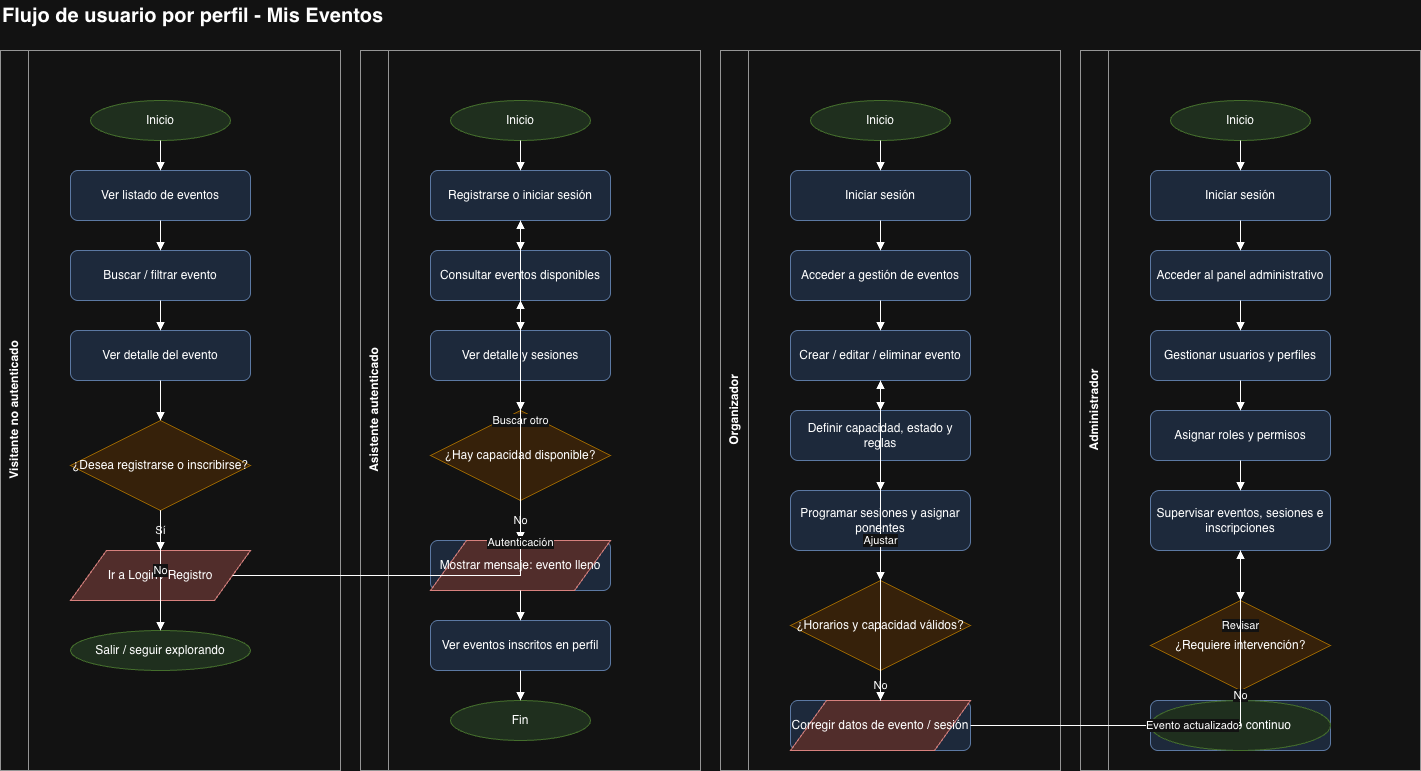

The diagram above was exported from draw.io. Its source (the exported page's mxGraphModel, read from the mxfile embedded in the PNG):
<mxGraphModel dx="1202" dy="913" grid="1" gridSize="10" guides="1" tooltips="1" connect="1" arrows="1" fold="1" page="1" pageScale="1" pageWidth="1600" pageHeight="900" math="0" shadow="0">
  <root>
    <mxCell id="0" />
    <mxCell id="1" parent="0" />
    <mxCell id="2" parent="1" style="text;html=1;strokeColor=none;fillColor=none;align=left;verticalAlign=middle;fontSize=20;fontStyle=1;" value="Flujo de usuario por perfil - Mis Eventos" vertex="1">
      <mxGeometry height="30" width="520" x="20" y="20" as="geometry" />
    </mxCell>
    <mxCell id="10" parent="1" style="swimlane;html=1;rounded=0;horizontal=0;startSize=28;fillColor=#ffffff;strokeColor=#666666;fontStyle=1;" value="Visitante no autenticado" vertex="1">
      <mxGeometry height="720" width="340" x="20" y="70" as="geometry" />
    </mxCell>
    <mxCell id="101" parent="10" style="ellipse;whiteSpace=wrap;html=1;fillColor=#d5e8d4;strokeColor=#82b366;" value="Inicio" vertex="1">
      <mxGeometry height="40" width="140" x="90" y="50" as="geometry" />
    </mxCell>
    <mxCell id="102" parent="10" style="rounded=1;whiteSpace=wrap;html=1;fillColor=#dae8fc;strokeColor=#6c8ebf;" value="Ver listado de eventos" vertex="1">
      <mxGeometry height="50" width="180" x="70" y="120" as="geometry" />
    </mxCell>
    <mxCell id="103" parent="10" style="rounded=1;whiteSpace=wrap;html=1;fillColor=#dae8fc;strokeColor=#6c8ebf;" value="Buscar / filtrar evento" vertex="1">
      <mxGeometry height="50" width="180" x="70" y="200" as="geometry" />
    </mxCell>
    <mxCell id="104" parent="10" style="rounded=1;whiteSpace=wrap;html=1;fillColor=#dae8fc;strokeColor=#6c8ebf;" value="Ver detalle del evento" vertex="1">
      <mxGeometry height="50" width="180" x="70" y="280" as="geometry" />
    </mxCell>
    <mxCell id="105" parent="10" style="rhombus;whiteSpace=wrap;html=1;fillColor=#ffe6cc;strokeColor=#d79b00;" value="¿Desea registrarse o inscribirse?" vertex="1">
      <mxGeometry height="90" width="180" x="70" y="370" as="geometry" />
    </mxCell>
    <mxCell id="106" parent="10" style="shape=parallelogram;perimeter=parallelogramPerimeter;whiteSpace=wrap;html=1;fillColor=#f8cecc;strokeColor=#b85450;" value="Ir a Login / Registro" vertex="1">
      <mxGeometry height="50" width="180" x="70" y="500" as="geometry" />
    </mxCell>
    <mxCell id="107" parent="10" style="ellipse;whiteSpace=wrap;html=1;fillColor=#d5e8d4;strokeColor=#82b366;" value="Salir / seguir explorando" vertex="1">
      <mxGeometry height="40" width="180" x="70" y="580" as="geometry" />
    </mxCell>
    <mxCell id="20" parent="1" style="swimlane;html=1;rounded=0;horizontal=0;startSize=28;fillColor=#ffffff;strokeColor=#666666;fontStyle=1;" value="Asistente autenticado" vertex="1">
      <mxGeometry height="720" width="340" x="380" y="70" as="geometry" />
    </mxCell>
    <mxCell id="201" parent="20" style="ellipse;whiteSpace=wrap;html=1;fillColor=#d5e8d4;strokeColor=#82b366;" value="Inicio" vertex="1">
      <mxGeometry height="40" width="140" x="90" y="50" as="geometry" />
    </mxCell>
    <mxCell id="202" parent="20" style="rounded=1;whiteSpace=wrap;html=1;fillColor=#dae8fc;strokeColor=#6c8ebf;" value="Registrarse o iniciar sesión" vertex="1">
      <mxGeometry height="50" width="180" x="70" y="120" as="geometry" />
    </mxCell>
    <mxCell id="203" parent="20" style="rounded=1;whiteSpace=wrap;html=1;fillColor=#dae8fc;strokeColor=#6c8ebf;" value="Consultar eventos disponibles" vertex="1">
      <mxGeometry height="50" width="180" x="70" y="200" as="geometry" />
    </mxCell>
    <mxCell id="204" parent="20" style="rounded=1;whiteSpace=wrap;html=1;fillColor=#dae8fc;strokeColor=#6c8ebf;" value="Ver detalle y sesiones" vertex="1">
      <mxGeometry height="50" width="180" x="70" y="280" as="geometry" />
    </mxCell>
    <mxCell id="205" parent="20" style="rhombus;whiteSpace=wrap;html=1;fillColor=#ffe6cc;strokeColor=#d79b00;" value="¿Hay capacidad disponible?" vertex="1">
      <mxGeometry height="90" width="180" x="70" y="360" as="geometry" />
    </mxCell>
    <mxCell id="206" parent="20" style="rounded=1;whiteSpace=wrap;html=1;fillColor=#dae8fc;strokeColor=#6c8ebf;" value="Registrarse al evento" vertex="1">
      <mxGeometry height="50" width="180" x="70" y="490" as="geometry" />
    </mxCell>
    <mxCell id="207" parent="20" style="rounded=1;whiteSpace=wrap;html=1;fillColor=#dae8fc;strokeColor=#6c8ebf;" value="Ver eventos inscritos en perfil" vertex="1">
      <mxGeometry height="50" width="180" x="70" y="570" as="geometry" />
    </mxCell>
    <mxCell id="208" parent="20" style="ellipse;whiteSpace=wrap;html=1;fillColor=#d5e8d4;strokeColor=#82b366;" value="Fin" vertex="1">
      <mxGeometry height="40" width="140" x="90" y="650" as="geometry" />
    </mxCell>
    <mxCell id="209" parent="20" style="shape=parallelogram;perimeter=parallelogramPerimeter;whiteSpace=wrap;html=1;fillColor=#f8cecc;strokeColor=#b85450;" value="Mostrar mensaje: evento lleno" vertex="1">
      <mxGeometry height="50" width="180" x="70" y="490" as="geometry" />
    </mxCell>
    <mxCell id="30" parent="1" style="swimlane;html=1;rounded=0;horizontal=0;startSize=28;fillColor=#ffffff;strokeColor=#666666;fontStyle=1;" value="Organizador" vertex="1">
      <mxGeometry height="720" width="340" x="740" y="70" as="geometry" />
    </mxCell>
    <mxCell id="301" parent="30" style="ellipse;whiteSpace=wrap;html=1;fillColor=#d5e8d4;strokeColor=#82b366;" value="Inicio" vertex="1">
      <mxGeometry height="40" width="140" x="90" y="50" as="geometry" />
    </mxCell>
    <mxCell id="302" parent="30" style="rounded=1;whiteSpace=wrap;html=1;fillColor=#dae8fc;strokeColor=#6c8ebf;" value="Iniciar sesión" vertex="1">
      <mxGeometry height="50" width="180" x="70" y="120" as="geometry" />
    </mxCell>
    <mxCell id="303" parent="30" style="rounded=1;whiteSpace=wrap;html=1;fillColor=#dae8fc;strokeColor=#6c8ebf;" value="Acceder a gestión de eventos" vertex="1">
      <mxGeometry height="50" width="180" x="70" y="200" as="geometry" />
    </mxCell>
    <mxCell id="304" parent="30" style="rounded=1;whiteSpace=wrap;html=1;fillColor=#dae8fc;strokeColor=#6c8ebf;" value="Crear / editar / eliminar evento" vertex="1">
      <mxGeometry height="50" width="180" x="70" y="280" as="geometry" />
    </mxCell>
    <mxCell id="305" parent="30" style="rounded=1;whiteSpace=wrap;html=1;fillColor=#dae8fc;strokeColor=#6c8ebf;" value="Definir capacidad, estado y reglas" vertex="1">
      <mxGeometry height="50" width="180" x="70" y="360" as="geometry" />
    </mxCell>
    <mxCell id="306" parent="30" style="rounded=1;whiteSpace=wrap;html=1;fillColor=#dae8fc;strokeColor=#6c8ebf;" value="Programar sesiones y asignar ponentes" vertex="1">
      <mxGeometry height="60" width="180" x="70" y="440" as="geometry" />
    </mxCell>
    <mxCell id="307" parent="30" style="rhombus;whiteSpace=wrap;html=1;fillColor=#ffe6cc;strokeColor=#d79b00;" value="¿Horarios y capacidad válidos?" vertex="1">
      <mxGeometry height="90" width="180" x="70" y="530" as="geometry" />
    </mxCell>
    <mxCell id="308" parent="30" style="rounded=1;whiteSpace=wrap;html=1;fillColor=#dae8fc;strokeColor=#6c8ebf;" value="Guardar cambios" vertex="1">
      <mxGeometry height="50" width="180" x="70" y="650" as="geometry" />
    </mxCell>
    <mxCell id="309" parent="30" style="shape=parallelogram;perimeter=parallelogramPerimeter;whiteSpace=wrap;html=1;fillColor=#f8cecc;strokeColor=#b85450;" value="Corregir datos de evento / sesión" vertex="1">
      <mxGeometry height="50" width="180" x="70" y="650" as="geometry" />
    </mxCell>
    <mxCell id="40" parent="1" style="swimlane;html=1;rounded=0;horizontal=0;startSize=28;fillColor=#ffffff;strokeColor=#666666;fontStyle=1;" value="Administrador" vertex="1">
      <mxGeometry height="720" width="340" x="1100" y="70" as="geometry" />
    </mxCell>
    <mxCell id="401" parent="40" style="ellipse;whiteSpace=wrap;html=1;fillColor=#d5e8d4;strokeColor=#82b366;" value="Inicio" vertex="1">
      <mxGeometry height="40" width="140" x="90" y="50" as="geometry" />
    </mxCell>
    <mxCell id="402" parent="40" style="rounded=1;whiteSpace=wrap;html=1;fillColor=#dae8fc;strokeColor=#6c8ebf;" value="Iniciar sesión" vertex="1">
      <mxGeometry height="50" width="180" x="70" y="120" as="geometry" />
    </mxCell>
    <mxCell id="403" parent="40" style="rounded=1;whiteSpace=wrap;html=1;fillColor=#dae8fc;strokeColor=#6c8ebf;" value="Acceder al panel administrativo" vertex="1">
      <mxGeometry height="50" width="180" x="70" y="200" as="geometry" />
    </mxCell>
    <mxCell id="404" parent="40" style="rounded=1;whiteSpace=wrap;html=1;fillColor=#dae8fc;strokeColor=#6c8ebf;" value="Gestionar usuarios y perfiles" vertex="1">
      <mxGeometry height="50" width="180" x="70" y="280" as="geometry" />
    </mxCell>
    <mxCell id="405" parent="40" style="rounded=1;whiteSpace=wrap;html=1;fillColor=#dae8fc;strokeColor=#6c8ebf;" value="Asignar roles y permisos" vertex="1">
      <mxGeometry height="50" width="180" x="70" y="360" as="geometry" />
    </mxCell>
    <mxCell id="406" parent="40" style="rounded=1;whiteSpace=wrap;html=1;fillColor=#dae8fc;strokeColor=#6c8ebf;" value="Supervisar eventos, sesiones e inscripciones" vertex="1">
      <mxGeometry height="60" width="180" x="70" y="440" as="geometry" />
    </mxCell>
    <mxCell id="407" parent="40" style="rhombus;whiteSpace=wrap;html=1;fillColor=#ffe6cc;strokeColor=#d79b00;" value="¿Requiere intervención?" vertex="1">
      <mxGeometry height="90" width="180" x="70" y="550" as="geometry" />
    </mxCell>
    <mxCell id="408" parent="40" style="rounded=1;whiteSpace=wrap;html=1;fillColor=#dae8fc;strokeColor=#6c8ebf;" value="Actualizar datos / permisos / estado" vertex="1">
      <mxGeometry height="50" width="180" x="70" y="650" as="geometry" />
    </mxCell>
    <mxCell id="409" parent="40" style="ellipse;whiteSpace=wrap;html=1;fillColor=#d5e8d4;strokeColor=#82b366;" value="Monitoreo continuo" vertex="1">
      <mxGeometry height="50" width="180" x="70" y="650" as="geometry" />
    </mxCell>
    <mxCell id="1000" edge="1" parent="1" source="101" style="edgeStyle=orthogonalEdgeStyle;rounded=0;orthogonalLoop=1;jettySize=auto;html=1;endArrow=block;endFill=1;" target="102">
      <mxGeometry relative="1" as="geometry" />
    </mxCell>
    <mxCell id="1001" edge="1" parent="1" source="102" style="edgeStyle=orthogonalEdgeStyle;rounded=0;orthogonalLoop=1;jettySize=auto;html=1;endArrow=block;endFill=1;" target="103">
      <mxGeometry relative="1" as="geometry" />
    </mxCell>
    <mxCell id="1002" edge="1" parent="1" source="103" style="edgeStyle=orthogonalEdgeStyle;rounded=0;orthogonalLoop=1;jettySize=auto;html=1;endArrow=block;endFill=1;" target="104">
      <mxGeometry relative="1" as="geometry" />
    </mxCell>
    <mxCell id="1003" edge="1" parent="1" source="104" style="edgeStyle=orthogonalEdgeStyle;rounded=0;orthogonalLoop=1;jettySize=auto;html=1;endArrow=block;endFill=1;" target="105">
      <mxGeometry relative="1" as="geometry" />
    </mxCell>
    <mxCell id="1004" edge="1" parent="1" source="105" style="edgeStyle=orthogonalEdgeStyle;rounded=0;orthogonalLoop=1;jettySize=auto;html=1;endArrow=block;endFill=1;" target="106" value="Sí">
      <mxGeometry relative="1" as="geometry" />
    </mxCell>
    <mxCell id="1005" edge="1" parent="1" source="105" style="edgeStyle=orthogonalEdgeStyle;rounded=0;orthogonalLoop=1;jettySize=auto;html=1;endArrow=block;endFill=1;" target="107" value="No">
      <mxGeometry relative="1" as="geometry" />
    </mxCell>
    <mxCell id="1006" edge="1" parent="1" source="201" style="edgeStyle=orthogonalEdgeStyle;rounded=0;orthogonalLoop=1;jettySize=auto;html=1;endArrow=block;endFill=1;" target="202">
      <mxGeometry relative="1" as="geometry" />
    </mxCell>
    <mxCell id="1007" edge="1" parent="1" source="202" style="edgeStyle=orthogonalEdgeStyle;rounded=0;orthogonalLoop=1;jettySize=auto;html=1;endArrow=block;endFill=1;" target="203">
      <mxGeometry relative="1" as="geometry" />
    </mxCell>
    <mxCell id="1008" edge="1" parent="1" source="203" style="edgeStyle=orthogonalEdgeStyle;rounded=0;orthogonalLoop=1;jettySize=auto;html=1;endArrow=block;endFill=1;" target="204">
      <mxGeometry relative="1" as="geometry" />
    </mxCell>
    <mxCell id="1009" edge="1" parent="1" source="204" style="edgeStyle=orthogonalEdgeStyle;rounded=0;orthogonalLoop=1;jettySize=auto;html=1;endArrow=block;endFill=1;" target="205">
      <mxGeometry relative="1" as="geometry" />
    </mxCell>
    <mxCell id="1010" edge="1" parent="1" source="205" style="edgeStyle=orthogonalEdgeStyle;rounded=0;orthogonalLoop=1;jettySize=auto;html=1;endArrow=block;endFill=1;" target="206" value="Sí">
      <mxGeometry relative="1" as="geometry" />
    </mxCell>
    <mxCell id="1011" edge="1" parent="1" source="206" style="edgeStyle=orthogonalEdgeStyle;rounded=0;orthogonalLoop=1;jettySize=auto;html=1;endArrow=block;endFill=1;" target="207">
      <mxGeometry relative="1" as="geometry" />
    </mxCell>
    <mxCell id="1012" edge="1" parent="1" source="207" style="edgeStyle=orthogonalEdgeStyle;rounded=0;orthogonalLoop=1;jettySize=auto;html=1;endArrow=block;endFill=1;" target="208">
      <mxGeometry relative="1" as="geometry" />
    </mxCell>
    <mxCell id="1013" edge="1" parent="1" source="205" style="edgeStyle=orthogonalEdgeStyle;rounded=0;orthogonalLoop=1;jettySize=auto;html=1;endArrow=block;endFill=1;" target="209" value="No">
      <mxGeometry relative="1" as="geometry" />
    </mxCell>
    <mxCell id="1014" edge="1" parent="1" source="209" style="edgeStyle=orthogonalEdgeStyle;rounded=0;orthogonalLoop=1;jettySize=auto;html=1;endArrow=block;endFill=1;" target="203" value="Buscar otro">
      <mxGeometry relative="1" as="geometry" />
    </mxCell>
    <mxCell id="1015" edge="1" parent="1" source="301" style="edgeStyle=orthogonalEdgeStyle;rounded=0;orthogonalLoop=1;jettySize=auto;html=1;endArrow=block;endFill=1;" target="302">
      <mxGeometry relative="1" as="geometry" />
    </mxCell>
    <mxCell id="1016" edge="1" parent="1" source="302" style="edgeStyle=orthogonalEdgeStyle;rounded=0;orthogonalLoop=1;jettySize=auto;html=1;endArrow=block;endFill=1;" target="303">
      <mxGeometry relative="1" as="geometry" />
    </mxCell>
    <mxCell id="1017" edge="1" parent="1" source="303" style="edgeStyle=orthogonalEdgeStyle;rounded=0;orthogonalLoop=1;jettySize=auto;html=1;endArrow=block;endFill=1;" target="304">
      <mxGeometry relative="1" as="geometry" />
    </mxCell>
    <mxCell id="1018" edge="1" parent="1" source="304" style="edgeStyle=orthogonalEdgeStyle;rounded=0;orthogonalLoop=1;jettySize=auto;html=1;endArrow=block;endFill=1;" target="305">
      <mxGeometry relative="1" as="geometry" />
    </mxCell>
    <mxCell id="1019" edge="1" parent="1" source="305" style="edgeStyle=orthogonalEdgeStyle;rounded=0;orthogonalLoop=1;jettySize=auto;html=1;endArrow=block;endFill=1;" target="306">
      <mxGeometry relative="1" as="geometry" />
    </mxCell>
    <mxCell id="1020" edge="1" parent="1" source="306" style="edgeStyle=orthogonalEdgeStyle;rounded=0;orthogonalLoop=1;jettySize=auto;html=1;endArrow=block;endFill=1;" target="307">
      <mxGeometry relative="1" as="geometry" />
    </mxCell>
    <mxCell id="1021" edge="1" parent="1" source="307" style="edgeStyle=orthogonalEdgeStyle;rounded=0;orthogonalLoop=1;jettySize=auto;html=1;endArrow=block;endFill=1;" target="308" value="Sí">
      <mxGeometry relative="1" as="geometry" />
    </mxCell>
    <mxCell id="1022" edge="1" parent="1" source="307" style="edgeStyle=orthogonalEdgeStyle;rounded=0;orthogonalLoop=1;jettySize=auto;html=1;endArrow=block;endFill=1;" target="309" value="No">
      <mxGeometry relative="1" as="geometry" />
    </mxCell>
    <mxCell id="1023" edge="1" parent="1" source="309" style="edgeStyle=orthogonalEdgeStyle;rounded=0;orthogonalLoop=1;jettySize=auto;html=1;endArrow=block;endFill=1;" target="304" value="Ajustar">
      <mxGeometry relative="1" as="geometry" />
    </mxCell>
    <mxCell id="1024" edge="1" parent="1" source="401" style="edgeStyle=orthogonalEdgeStyle;rounded=0;orthogonalLoop=1;jettySize=auto;html=1;endArrow=block;endFill=1;" target="402">
      <mxGeometry relative="1" as="geometry" />
    </mxCell>
    <mxCell id="1025" edge="1" parent="1" source="402" style="edgeStyle=orthogonalEdgeStyle;rounded=0;orthogonalLoop=1;jettySize=auto;html=1;endArrow=block;endFill=1;" target="403">
      <mxGeometry relative="1" as="geometry" />
    </mxCell>
    <mxCell id="1026" edge="1" parent="1" source="403" style="edgeStyle=orthogonalEdgeStyle;rounded=0;orthogonalLoop=1;jettySize=auto;html=1;endArrow=block;endFill=1;" target="404">
      <mxGeometry relative="1" as="geometry" />
    </mxCell>
    <mxCell id="1027" edge="1" parent="1" source="404" style="edgeStyle=orthogonalEdgeStyle;rounded=0;orthogonalLoop=1;jettySize=auto;html=1;endArrow=block;endFill=1;" target="405">
      <mxGeometry relative="1" as="geometry" />
    </mxCell>
    <mxCell id="1028" edge="1" parent="1" source="405" style="edgeStyle=orthogonalEdgeStyle;rounded=0;orthogonalLoop=1;jettySize=auto;html=1;endArrow=block;endFill=1;" target="406">
      <mxGeometry relative="1" as="geometry" />
    </mxCell>
    <mxCell id="1029" edge="1" parent="1" source="406" style="edgeStyle=orthogonalEdgeStyle;rounded=0;orthogonalLoop=1;jettySize=auto;html=1;endArrow=block;endFill=1;" target="407">
      <mxGeometry relative="1" as="geometry" />
    </mxCell>
    <mxCell id="1030" edge="1" parent="1" source="407" style="edgeStyle=orthogonalEdgeStyle;rounded=0;orthogonalLoop=1;jettySize=auto;html=1;endArrow=block;endFill=1;" target="408" value="Sí">
      <mxGeometry relative="1" as="geometry" />
    </mxCell>
    <mxCell id="1031" edge="1" parent="1" source="407" style="edgeStyle=orthogonalEdgeStyle;rounded=0;orthogonalLoop=1;jettySize=auto;html=1;endArrow=block;endFill=1;" target="409" value="No">
      <mxGeometry relative="1" as="geometry" />
    </mxCell>
    <mxCell id="1032" edge="1" parent="1" source="408" style="edgeStyle=orthogonalEdgeStyle;rounded=0;orthogonalLoop=1;jettySize=auto;html=1;endArrow=block;endFill=1;" target="406" value="Revisar">
      <mxGeometry relative="1" as="geometry" />
    </mxCell>
    <mxCell id="1033" edge="1" parent="1" source="106" style="edgeStyle=orthogonalEdgeStyle;rounded=0;orthogonalLoop=1;jettySize=auto;html=1;endArrow=block;endFill=1;" target="202" value="Autenticación">
      <mxGeometry relative="1" as="geometry" />
    </mxCell>
    <mxCell id="1034" edge="1" parent="1" source="308" style="edgeStyle=orthogonalEdgeStyle;rounded=0;orthogonalLoop=1;jettySize=auto;html=1;endArrow=block;endFill=1;" target="406" value="Evento actualizado">
      <mxGeometry relative="1" as="geometry">
        <Array as="points">
          <mxPoint x="1260" y="745" />
        </Array>
      </mxGeometry>
    </mxCell>
  </root>
</mxGraphModel>